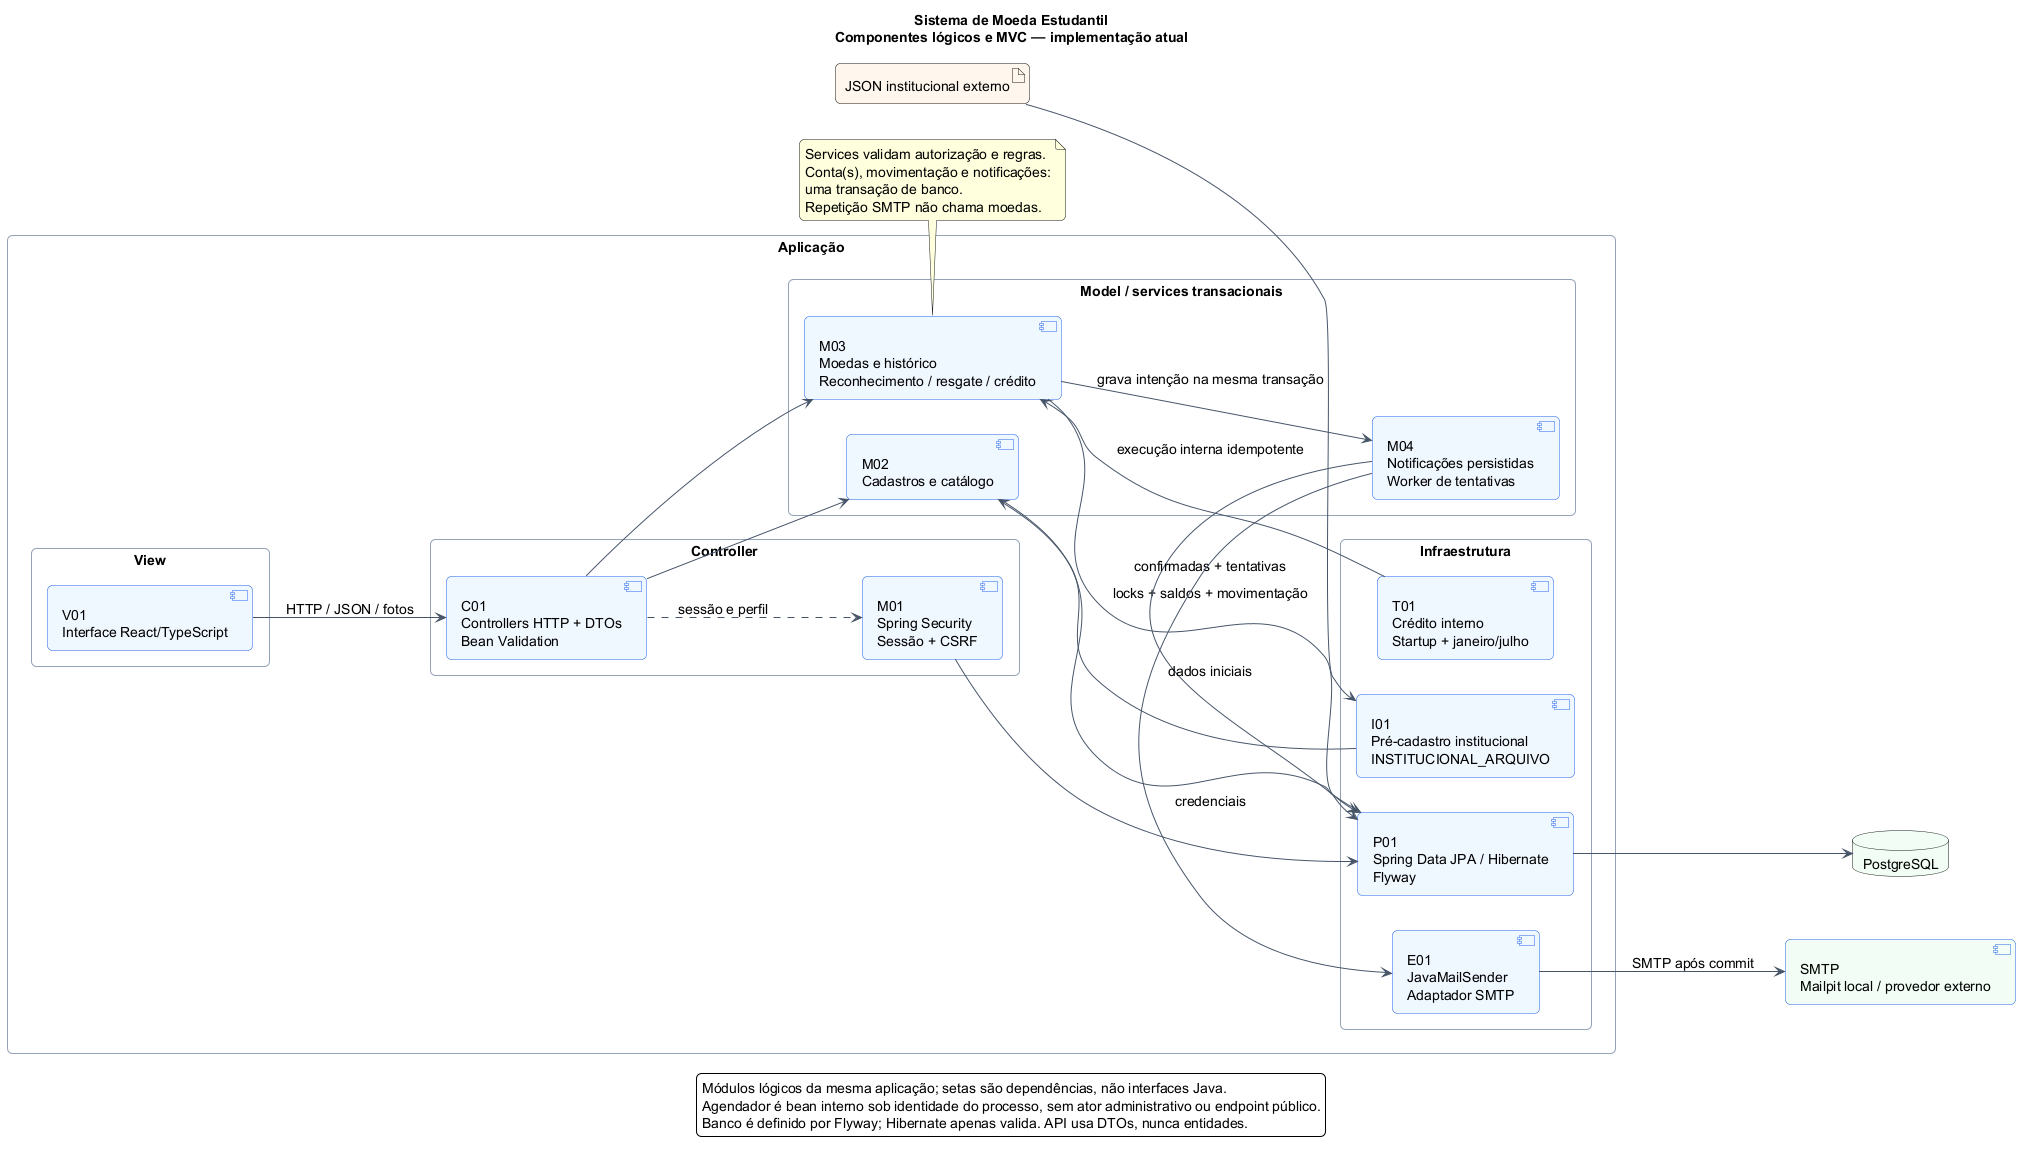

The diagram above was rendered by PlantUML. Its source (embedded in the PNG):
@startuml
left to right direction
skinparam backgroundColor #FFFFFF
skinparam defaultFontName SansSerif
skinparam defaultFontSize 14
skinparam shadowing false
skinparam roundcorner 10
skinparam ArrowColor #475569
skinparam componentStyle uml2
skinparam componentBackgroundColor #EFF6FF
skinparam componentBorderColor #2563EB
skinparam packageStyle rectangle
skinparam packageBorderColor #94A3B8
title Sistema de Moeda Estudantil\nComponentes lógicos e MVC — implementação atual

package "Aplicação" {
  package "View" {
    component "V01\nInterface React/TypeScript" as WebViews
  }
  package "Controller" {
    component "C01\nControllers HTTP + DTOs\nBean Validation" as Controllers
    component "M01\nSpring Security\nSessão + CSRF" as Auth
  }
  package "Model / services transacionais" {
    component "M02\nCadastros e catálogo" as Catalog
    component "M03\nMoedas e histórico\nReconhecimento / resgate / crédito" as Coins
    component "M04\nNotificações persistidas\nWorker de tentativas" as Notifications
  }
  package "Infraestrutura" {
    component "P01\nSpring Data JPA / Hibernate\nFlyway" as Persistence
    component "E01\nJavaMailSender\nAdaptador SMTP" as EmailAdapter
    component "T01\nCrédito interno\nStartup + janeiro/julho" as Scheduler
    component "I01\nPré-cadastro institucional\nINSTITUCIONAL_ARQUIVO" as Institutional
  }
}
database "PostgreSQL" as Database #F0FDF4
component "SMTP\nMailpit local / provedor externo" as Provider #F0FDF4
artifact "JSON institucional externo" as Input #FFF7ED

WebViews --> Controllers : HTTP / JSON / fotos
Controllers ..> Auth : sessão e perfil
Controllers --> Catalog
Controllers --> Coins
Auth --> Persistence : credenciais
Catalog --> Persistence
Coins --> Persistence : locks + saldos + movimentação
Coins --> Notifications : grava intenção na mesma transação
Notifications --> Persistence : confirmadas + tentativas
Notifications --> EmailAdapter
EmailAdapter --> Provider : SMTP após commit
Persistence --> Database
Scheduler --> Coins : execução interna idempotente
Institutional --> Catalog : dados iniciais
Input --> Institutional

note bottom of Coins
  Services validam autorização e regras.
  Conta(s), movimentação e notificações:
  uma transação de banco.
  Repetição SMTP não chama moedas.
end note
legend bottom
  Módulos lógicos da mesma aplicação; setas são dependências, não interfaces Java.
  Agendador é bean interno sob identidade do processo, sem ator administrativo ou endpoint público.
  Banco é definido por Flyway; Hibernate apenas valida. API usa DTOs, nunca entidades.
endlegend
@enduml